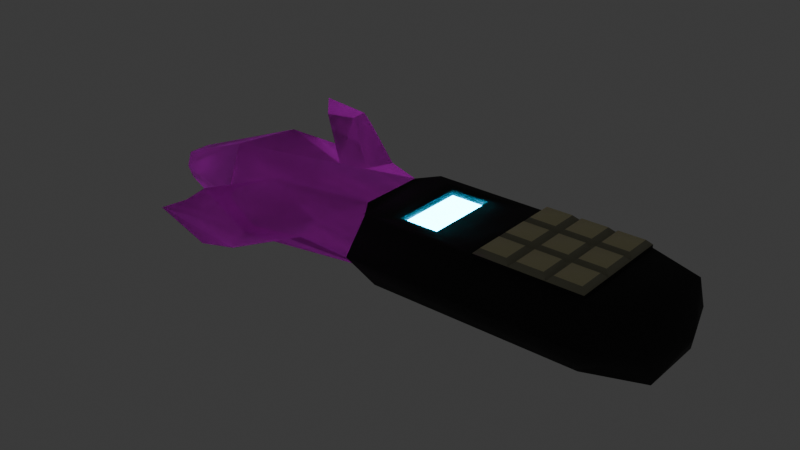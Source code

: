 # Source: phenomena_detector.blend  (saved by Blender 4.0.36; exported with 4.5.12 LTS)
import bpy
from mathutils import Matrix  # noqa: F401  (used for matrix-valued properties, if any)

bpy.ops.wm.read_factory_settings(use_empty=True)
scene = bpy.context.scene
scene.name = 'Scene'

# ---- collections
col_collection = bpy.data.collections.new('Collection'); scene.collection.children.link(col_collection)

# ---- materials (node trees are filled in below, after node groups)
mat_body = bpy.data.materials.new('Body')
mat_body.use_transparent_shadow = False
mat_gem = bpy.data.materials.new('Gem')
mat_gem.surface_render_method = 'BLENDED'
mat_gem.blend_method = 'BLEND'
mat_gem.use_transparent_shadow = False
mat_screen = bpy.data.materials.new('Screen')
mat_screen.use_transparent_shadow = False
mat_buttontop = bpy.data.materials.new('ButtonTop')
mat_buttontop.use_transparent_shadow = False
mat_buttonbottom = bpy.data.materials.new('ButtonBottom')
mat_buttonbottom.use_transparent_shadow = False
mat_gemoff = bpy.data.materials.new('GemOff')
mat_gemoff.surface_render_method = 'BLENDED'
mat_gemoff.blend_method = 'BLEND'
mat_gemoff.use_transparent_shadow = False
mat_screenoff = bpy.data.materials.new('ScreenOff')
mat_screenoff.use_transparent_shadow = False

# ---- material node trees
mat_body.use_nodes = True; mat_body.node_tree.nodes.clear()
_N = mat_body.node_tree.nodes; _L = mat_body.node_tree.links
n0 = _N.new('ShaderNodeBsdfPrincipled'); n0.name = 'Principled BSDF'; n0.location = (10, 300)
n0.inputs[0].default_value = (0.03454, 0.03454, 0.03454, 1.0)
n0.inputs[1].default_value = 0.3118
n0.inputs[2].default_value = 0.9014
n0.inputs[3].default_value = 1.45
n1 = _N.new('ShaderNodeOutputMaterial'); n1.name = 'Material Output'; n1.location = (300, 300)
_L.new(n0.outputs[0], n1.inputs[0])
n1.is_active_output = True
mat_gem.use_nodes = True; mat_gem.node_tree.nodes.clear()
_N = mat_gem.node_tree.nodes; _L = mat_gem.node_tree.links
n0 = _N.new('ShaderNodeBsdfPrincipled'); n0.name = 'Principled BSDF'; n0.location = (10, 300)
n0.inputs[0].default_value = (0.214, 0.0, 0.188, 1.0)
n0.inputs[3].default_value = 1.45
n0.inputs[4].default_value = 0.7921
n0.inputs[27].default_value = (0.8747, 0.0, 1.0, 1.0)
n0.inputs[28].default_value = 1.0
n1 = _N.new('ShaderNodeOutputMaterial'); n1.name = 'Material Output'; n1.location = (300, 300)
_L.new(n0.outputs[0], n1.inputs[0])
n1.is_active_output = True
mat_screen.use_nodes = True; mat_screen.node_tree.nodes.clear()
_N = mat_screen.node_tree.nodes; _L = mat_screen.node_tree.links
n0 = _N.new('ShaderNodeBsdfPrincipled'); n0.name = 'Principled BSDF'; n0.location = (10, 300)
n0.inputs[0].default_value = (0.0, 0.6978, 0.8009, 1.0)
n0.inputs[1].default_value = 0.6057
n0.inputs[2].default_value = 0.7366
n0.inputs[3].default_value = 1.45
n0.inputs[27].default_value = (0.002401, 0.8052, 1.0, 1.0)
n0.inputs[28].default_value = 20.0
n1 = _N.new('ShaderNodeOutputMaterial'); n1.name = 'Material Output'; n1.location = (300, 300)
_L.new(n0.outputs[0], n1.inputs[0])
n1.is_active_output = True
mat_buttontop.use_nodes = True; mat_buttontop.node_tree.nodes.clear()
_N = mat_buttontop.node_tree.nodes; _L = mat_buttontop.node_tree.links
n0 = _N.new('ShaderNodeBsdfPrincipled'); n0.name = 'Principled BSDF'; n0.location = (10, 300)
n0.inputs[0].default_value = (0.8001, 0.7469, 0.4283, 1.0)
n0.inputs[3].default_value = 1.45
n1 = _N.new('ShaderNodeOutputMaterial'); n1.name = 'Material Output'; n1.location = (300, 300)
_L.new(n0.outputs[0], n1.inputs[0])
n1.is_active_output = True
mat_buttonbottom.use_nodes = True; mat_buttonbottom.node_tree.nodes.clear()
_N = mat_buttonbottom.node_tree.nodes; _L = mat_buttonbottom.node_tree.links
n0 = _N.new('ShaderNodeBsdfPrincipled'); n0.name = 'Principled BSDF'; n0.location = (10, 300)
n0.inputs[0].default_value = (0.3626, 0.3546, 0.2449, 1.0)
n0.inputs[3].default_value = 1.45
n1 = _N.new('ShaderNodeOutputMaterial'); n1.name = 'Material Output'; n1.location = (300, 300)
_L.new(n0.outputs[0], n1.inputs[0])
n1.is_active_output = True
mat_gemoff.use_nodes = True; mat_gemoff.node_tree.nodes.clear()
_N = mat_gemoff.node_tree.nodes; _L = mat_gemoff.node_tree.links
n0 = _N.new('ShaderNodeBsdfPrincipled'); n0.name = 'Principled BSDF'; n0.location = (10, 300)
n0.inputs[0].default_value = (0.214, 0.0, 0.188, 1.0)
n0.inputs[3].default_value = 1.45
n0.inputs[4].default_value = 0.7921
n0.inputs[27].default_value = (0.8747, 0.0, 1.0, 1.0)
n1 = _N.new('ShaderNodeOutputMaterial'); n1.name = 'Material Output'; n1.location = (300, 300)
_L.new(n0.outputs[0], n1.inputs[0])
n1.is_active_output = True
mat_screenoff.use_nodes = True; mat_screenoff.node_tree.nodes.clear()
_N = mat_screenoff.node_tree.nodes; _L = mat_screenoff.node_tree.links
n0 = _N.new('ShaderNodeBsdfPrincipled'); n0.name = 'Principled BSDF'; n0.location = (10, 300)
n0.inputs[0].default_value = (0.0, 0.6978, 0.8009, 1.0)
n0.inputs[1].default_value = 0.6057
n0.inputs[2].default_value = 0.7366
n0.inputs[3].default_value = 1.45
n0.inputs[27].default_value = (0.002401, 0.8052, 1.0, 1.0)
n1 = _N.new('ShaderNodeOutputMaterial'); n1.name = 'Material Output'; n1.location = (300, 300)
_L.new(n0.outputs[0], n1.inputs[0])
n1.is_active_output = True

# ---- world
world_world = bpy.data.worlds.new('World'); scene.world = world_world
world_world.use_nodes = True; world_world.node_tree.nodes.clear()
_N = world_world.node_tree.nodes; _L = world_world.node_tree.links
n0 = _N.new('ShaderNodeOutputWorld'); n0.name = 'World Output'; n0.location = (300, 300)
n1 = _N.new('ShaderNodeBackground'); n1.name = 'Background'; n1.location = (10, 300)
n1.inputs[0].default_value = (0.05088, 0.05088, 0.05088, 1.0)
_L.new(n1.outputs[0], n0.inputs[0])
n0.is_active_output = True
world_world.color = (0.05088, 0.05088, 0.05088)
world_world.use_sun_shadow = False
world_world.sun_shadow_jitter_overblur = 0.0

# ---- meshes
me_sphere = bpy.data.meshes.new('Sphere')
me_sphere.from_pydata([(0.1979, -0.04156, 0.04156), (-0.06134, -0.04662, 0.04097), (-0.1109, -0.04662, 0.04097), (-0.1626, -0.04156, 0.04156), (0.1979, 0.04156, 0.04156), (-0.06134, 0.04662, 0.04097), (-0.1109, 0.04662, 0.04097), (-0.1626, 0.04156, 0.04156), (0.1979, 0.05878, -2.36e-09), (0.1479, 0.09511, -1.763e-09), (-0.1479, 0.09511, 1.763e-09), (-0.1626, 0.05878, 3.963e-10), (0.1979, 0.04156, -0.04156), (0.1316, 0.06725, -0.04097), (-0.1316, 0.06725, -0.04097), (-0.1626, 0.04156, -0.04156), (0.217, 1.897e-08, -2.587e-09), (0.1979, -0.04156, -0.04156), (0.1316, -0.06725, -0.04097), (-0.1316, -0.06725, -0.04097), (-0.1626, -0.04156, -0.04156), (0.1979, -0.05878, -2.36e-09), (0.1479, -0.09511, -1.763e-09), (-0.1479, -0.09511, 1.763e-09), (-0.1626, -0.05878, 3.963e-10), (0.1316, -0.06725, 0.04097), (-0.1445, -0.06725, 0.04097), (0.1316, 0.06725, 0.04097), (-0.1445, 0.06725, 0.04097), (-0.06134, -0.04662, 0.03378), (-0.1109, -0.04662, 0.03378), (-0.06134, 0.04662, 0.03378), (-0.1109, 0.04662, 0.03378), (6.368e-09, -0.06725, 0.04097), (-5.391e-09, 0.06725, 0.04097), (-8.314e-09, 0.09511, 9.915e-17), (-6.368e-09, 0.06725, -0.04097), (5.391e-09, -0.06725, -0.04097), (8.314e-09, -0.09511, -9.915e-17), (0.1316, -0.06725, 0.04097), (0.1316, 0.06725, 0.04097), (6.368e-09, -0.06725, 0.04097), (-5.391e-09, 0.06725, 0.04097), (0.1258, -0.0615, 0.0505), (0.1316, -0.06725, 0.04475), (0.1258, 0.0615, 0.0505), (0.1316, 0.06725, 0.04475), (0.00575, -0.0615, 0.0505), (6.413e-09, -0.06725, 0.04475), (-5.345e-09, 0.06725, 0.04475), (0.00575, 0.0615, 0.0505), (0.1258, -0.02817, 0.0505), (0.1316, -0.02242, 0.04475), (0.1258, -0.01667, 0.0505), (0.1258, 0.02817, 0.0505), (0.1258, 0.01667, 0.0505), (0.1316, 0.02242, 0.04475), (0.09345, -0.0615, 0.0505), (0.08195, -0.0615, 0.0505), (0.0877, -0.06725, 0.04475), (0.0381, -0.0615, 0.0505), (0.04385, -0.06725, 0.04475), (0.0496, -0.0615, 0.0505), (0.09345, 0.0615, 0.0505), (0.0877, 0.06725, 0.04475), (0.08195, 0.0615, 0.0505), (0.0381, 0.0615, 0.0505), (0.0496, 0.0615, 0.0505), (0.04385, 0.06725, 0.04475), (0.00575, -0.02817, 0.0505), (0.00575, -0.01667, 0.0505), (2.493e-09, -0.02242, 0.04475), (0.00575, 0.02817, 0.0505), (-1.426e-09, 0.02242, 0.04475), (0.00575, 0.01667, 0.0505), (0.0381, 0.01667, 0.0505), (0.0496, 0.01667, 0.0505), (0.0496, 0.02817, 0.0505), (0.0381, 0.02817, 0.0505), (0.09345, 0.01667, 0.0505), (0.09345, 0.02817, 0.0505), (0.08195, 0.02817, 0.0505), (0.08195, 0.01667, 0.0505), (0.0381, -0.02817, 0.0505), (0.0496, -0.02817, 0.0505), (0.0496, -0.01667, 0.0505), (0.0381, -0.01667, 0.0505), (0.09345, -0.02817, 0.0505), (0.09345, -0.01667, 0.0505), (0.08195, -0.01667, 0.0505), (0.08195, -0.02817, 0.0505), (0.09345, -0.02255, 0.04466), (0.0496, -0.02247, 0.04466), (0.00575, -0.0224, 0.04466), (0.08195, -0.02253, 0.04466), (0.0381, -0.02245, 0.04466), (0.1258, -0.02242, 0.04466), (0.0496, 0.02237, 0.04466), (0.09345, 0.0224, 0.04466), (0.00575, 0.02234, 0.04466), (0.08195, 0.02239, 0.04466), (0.0381, 0.02236, 0.04466), (0.1258, 0.02242, 0.04466), (0.0877, 0.02817, 0.04466), (0.0877, -0.02817, 0.04466), (0.0877, 0.0615, 0.04466), (0.0877, 0.02239, 0.04466), (0.0877, -0.02254, 0.04466), (0.0877, 0.01667, 0.04466), (0.0877, -0.01667, 0.04466), (0.0877, -0.0615, 0.04466), (0.04385, 0.02236, 0.04466), (0.04385, -0.02817, 0.04466), (0.04385, -0.0615, 0.04466), (0.04385, 0.0615, 0.04466), (0.04385, 0.01667, 0.04466), (0.04385, -0.01667, 0.04466), (0.04385, -0.02246, 0.04466), (0.04385, 0.02817, 0.04466)], [], [(38, 22, 39, 41), (21, 16, 0), (24, 23, 26, 3), (22, 21, 0, 39), (40, 4, 8, 9), (42, 40, 9, 35), (4, 16, 8), (7, 28, 10, 11), (9, 8, 12, 13), (35, 9, 13, 36), (8, 16, 12), (11, 10, 14, 15), (5, 6, 32, 31), (3, 26, 28, 7), (20, 15, 14, 19), (37, 36, 13, 18), (17, 18, 13, 12), (12, 16, 17), (0, 16, 4), (39, 0, 4, 40), (18, 17, 21, 22), (37, 18, 22, 38), (17, 16, 21), (20, 19, 23, 24), (15, 11, 7, 3, 24, 20), (6, 2, 30, 32), (2, 6, 28, 26), (2, 1, 29, 30), (69, 47, 60, 83), (1, 5, 31, 29), (1, 2, 26, 41, 42, 28, 6, 5), (19, 37, 38, 23), (19, 14, 36, 37), (10, 35, 36, 14), (28, 42, 35, 10), (23, 38, 41, 26), (39, 40, 27, 25), (41, 39, 25, 33), (40, 42, 34, 27), (42, 41, 33, 34), (63, 80, 54, 45), (87, 57, 43, 51), (50, 72, 78, 66), (25, 27, 46, 56, 52, 44), (27, 34, 49, 68, 64, 46), (84, 62, 58, 90), (79, 88, 53, 55), (74, 70, 86, 75), (76, 85, 89, 82), (34, 33, 48, 71, 73, 49), (67, 77, 81, 65), (51, 52, 96), (54, 102, 56), (57, 110, 59), (60, 61, 113), (63, 64, 105), (66, 114, 68), (69, 93, 71), (72, 73, 99), (75, 115, 111, 101), (79, 98, 106, 108), (83, 112, 117, 95), (87, 91, 107, 104), (56, 46, 45, 54), (60, 47, 48, 61), (68, 49, 50, 66), (72, 50, 49, 73), (44, 52, 51, 43), (52, 56, 55, 53), (43, 57, 59, 44), (58, 62, 61, 59), (46, 64, 63, 45), (64, 68, 67, 65), (47, 69, 71, 48), (70, 74, 73, 71), (79, 55, 102, 98), (74, 75, 101, 99), (76, 82, 100, 97), (87, 51, 96, 91), (69, 83, 95, 93), (84, 90, 94, 92), (77, 67, 114, 118), (80, 63, 105, 103), (85, 76, 115, 116), (88, 79, 108, 109), (62, 84, 112, 113), (57, 87, 104, 110), (33, 25, 44, 59, 61, 48), (95, 117, 116, 86), (94, 107, 109, 89), (93, 95, 86, 70), (92, 94, 89, 85), (71, 93, 70), (91, 96, 53, 88), (96, 52, 53), (99, 73, 74), (98, 102, 54, 80), (56, 102, 55), (99, 101, 78, 72), (101, 111, 118, 78), (97, 100, 81, 77), (100, 106, 103, 81), (103, 106, 98, 80), (103, 105, 65, 81), (105, 64, 65), (104, 107, 94, 90), (110, 104, 90, 58), (109, 107, 91, 88), (59, 110, 58), (108, 106, 100, 82), (109, 108, 82, 89), (113, 61, 62), (117, 112, 84, 92), (113, 112, 83, 60), (116, 117, 92, 85), (111, 115, 76, 97), (116, 115, 75, 86), (68, 114, 67), (118, 111, 97, 77), (118, 114, 66, 78)])
me_sphere.polygons.foreach_set('use_smooth', [True] * 120)
me_sphere.polygons.foreach_set('material_index', [0, 0, 0, 0, 0, 0, 0, 0, 0, 0, 0, 0, 0, 0, 0, 0, 0, 0, 0, 0, 0, 0, 0, 0, 0, 0, 0, 0, 3, 0, 0, 0, 0, 0, 0, 0, 0, 0, 0, 0, 3, 3, 3, 0, 0, 3, 3, 3, 3, 0, 3, 4, 4, 4, 4, 4, 4, 4, 4, 4, 4, 4, 4, 4, 4, 4, 4, 4, 4, 4, 4, 4, 4, 4, 4, 4, 4, 4, 4, 4, 4, 4, 4, 4, 4, 4, 4, 0, 4, 4, 4, 4, 4, 4, 4, 4, 4, 4, 4, 4, 4, 4, 4, 4, 4, 4, 4, 4, 4, 4, 4, 4, 4, 4, 4, 4, 4, 4, 4, 4])
_uv = me_sphere.uv_layers.new(name='UVMap')
_uv.uv.foreach_set('vector', [0.75, 0.5, 0.75, 0.6, 0.625, 0.6, 0.625, 0.5, 0.75, 0.8, 0.6875, 1.0, 0.625, 0.8, 0.75, 0.2, 0.75, 0.4, 0.625, 0.4, 0.625, 0.2, 0.75, 0.6, 0.75, 0.8, 0.625, 0.8, 0.625, 0.6, 0.375, 0.6, 0.375, 0.8, 0.25, 0.8, 0.25, 0.6, 0.375, 0.5, 0.375, 0.6, 0.25, 0.6, 0.25, 0.5, 0.375, 0.8, 0.3125, 1.0, 0.25, 0.8, 0.375, 0.2, 0.375, 0.4, 0.25, 0.4, 0.25, 0.2, 0.25, 0.6, 0.25, 0.8, 0.125, 0.8, 0.125, 0.6, 0.25, 0.5, 0.25, 0.6, 0.125, 0.6, 0.125, 0.5, 0.25, 0.8, 0.1875, 1.0, 0.125, 0.8, 0.25, 0.2, 0.25, 0.4, 0.125, 0.4, 0.125, 0.2, 0.4133, 0.5843, 0.4133, 0.4157, 0.4133, 0.4157, 0.4133, 0.5843, 0.625, 0.2, 0.625, 0.4, 0.375, 0.4, 0.375, 0.2, 0.875, 0.2, 0.125, 0.2, 0.125, 0.4, 0.875, 0.4, 0.875, 0.5, 0.125, 0.5, 0.125, 0.6, 0.875, 0.6, 0.875, 0.8, 0.875, 0.6, 0.125, 0.6, 0.125, 0.8, 0.125, 0.8, 0.1875, 1.0, 0.875, 0.8, 0.625, 0.8, 0.3125, 1.0, 0.375, 0.8, 0.625, 0.6, 0.625, 0.8, 0.375, 0.8, 0.375, 0.6, 0.875, 0.6, 0.875, 0.8, 0.75, 0.8, 0.75, 0.6, 0.875, 0.5, 0.875, 0.6, 0.75, 0.6, 0.75, 0.5, 0.875, 0.8, 0.8125, 1.0, 0.75, 0.8, 0.875, 0.2, 0.875, 0.4, 0.75, 0.4, 0.75, 0.2, 0.0, 0.0, 0.0, 0.0, 0.0, 0.0, 0.0, 0.0, 0.0, 0.0, 0.0, 0.0, 0.4133, 0.4157, 0.5867, 0.4157, 0.5867, 0.4157, 0.4133, 0.4157, 0.5867, 0.4157, 0.4133, 0.4157, 0.375, 0.4, 0.625, 0.4, 0.5867, 0.4157, 0.5867, 0.5843, 0.5867, 0.5843, 0.5867, 0.4157, 0.5524, 0.5044, 0.6143, 0.5044, 0.6143, 0.529, 0.5524, 0.529, 0.5867, 0.5843, 0.4133, 0.5843, 0.4133, 0.5843, 0.5867, 0.5843, 0.5867, 0.5843, 0.5867, 0.4157, 0.625, 0.4, 0.625, 0.5, 0.375, 0.5, 0.375, 0.4, 0.4133, 0.4157, 0.4133, 0.5843, 0.875, 0.4, 0.875, 0.5, 0.75, 0.5, 0.75, 0.4, 0.875, 0.4, 0.125, 0.4, 0.125, 0.5, 0.875, 0.5, 0.25, 0.4, 0.25, 0.5, 0.125, 0.5, 0.125, 0.4, 0.375, 0.4, 0.375, 0.5, 0.25, 0.5, 0.25, 0.4, 0.75, 0.4, 0.75, 0.5, 0.625, 0.5, 0.625, 0.4, 0.625, 0.6, 0.375, 0.6, 0.375, 0.6, 0.625, 0.6, 0.625, 0.5, 0.625, 0.6, 0.625, 0.6, 0.625, 0.5, 0.375, 0.6, 0.375, 0.5, 0.375, 0.5, 0.375, 0.6, 0.375, 0.5, 0.625, 0.5, 0.625, 0.5, 0.375, 0.5, 0.3857, 0.571, 0.4476, 0.571, 0.4476, 0.5956, 0.3857, 0.5956, 0.5524, 0.571, 0.6143, 0.571, 0.6143, 0.5956, 0.5524, 0.5956, 0.3857, 0.5044, 0.4476, 0.5044, 0.4476, 0.529, 0.3857, 0.529, 0.625, 0.6, 0.375, 0.6, 0.375, 0.6, 0.4583, 0.6, 0.5417, 0.6, 0.625, 0.6, 0.375, 0.6, 0.375, 0.5, 0.375, 0.5, 0.375, 0.5333, 0.375, 0.5667, 0.375, 0.6, 0.5524, 0.5377, 0.6143, 0.5377, 0.6143, 0.5623, 0.5524, 0.5623, 0.469, 0.571, 0.531, 0.571, 0.531, 0.5956, 0.469, 0.5956, 0.469, 0.5044, 0.531, 0.5044, 0.531, 0.529, 0.469, 0.529, 0.469, 0.5377, 0.531, 0.5377, 0.531, 0.5623, 0.469, 0.5623, 0.375, 0.5, 0.625, 0.5, 0.625, 0.5, 0.5417, 0.5, 0.4583, 0.5, 0.375, 0.5, 0.3857, 0.5377, 0.4476, 0.5377, 0.4476, 0.5623, 0.3857, 0.5623, 0.5524, 0.5956, 0.5417, 0.6, 0.5417, 0.5956, 0.4476, 0.5956, 0.4583, 0.5956, 0.4583, 0.6, 0.6143, 0.571, 0.6143, 0.5667, 0.625, 0.5667, 0.6143, 0.529, 0.625, 0.5333, 0.6143, 0.5333, 0.3857, 0.571, 0.375, 0.5667, 0.3857, 0.5667, 0.3857, 0.529, 0.3857, 0.5333, 0.375, 0.5333, 0.5524, 0.5044, 0.5416, 0.5044, 0.5417, 0.5, 0.4476, 0.5044, 0.4583, 0.5, 0.4585, 0.5044, 0.469, 0.529, 0.469, 0.5333, 0.4584, 0.5333, 0.4584, 0.529, 0.469, 0.571, 0.4584, 0.571, 0.4584, 0.5667, 0.469, 0.5667, 0.5524, 0.529, 0.5524, 0.5333, 0.5417, 0.5333, 0.5417, 0.529, 0.5524, 0.571, 0.5419, 0.571, 0.5419, 0.5667, 0.5524, 0.5667, 0.4583, 0.6, 0.375, 0.6, 0.3857, 0.5956, 0.4476, 0.5956, 0.6143, 0.529, 0.6143, 0.5044, 0.625, 0.5, 0.625, 0.5333, 0.375, 0.5333, 0.375, 0.5, 0.3857, 0.5044, 0.3857, 0.529, 0.4476, 0.5044, 0.3857, 0.5044, 0.375, 0.5, 0.4583, 0.5, 0.625, 0.6, 0.5417, 0.6, 0.5524, 0.5956, 0.6143, 0.5956, 0.5417, 0.6, 0.4583, 0.6, 0.469, 0.5956, 0.531, 0.5956, 0.6143, 0.5956, 0.6143, 0.571, 0.625, 0.5667, 0.625, 0.6, 0.6143, 0.5623, 0.6143, 0.5377, 0.625, 0.5333, 0.625, 0.5667, 0.375, 0.6, 0.375, 0.5667, 0.3857, 0.571, 0.3857, 0.5956, 0.375, 0.5667, 0.375, 0.5333, 0.3857, 0.5377, 0.3857, 0.5623, 0.6143, 0.5044, 0.5524, 0.5044, 0.5417, 0.5, 0.625, 0.5, 0.531, 0.5044, 0.469, 0.5044, 0.4583, 0.5, 0.5417, 0.5, 0.469, 0.571, 0.469, 0.5956, 0.4583, 0.5956, 0.4584, 0.571, 0.469, 0.5044, 0.469, 0.529, 0.4584, 0.529, 0.4585, 0.5044, 0.469, 0.5377, 0.469, 0.5623, 0.4584, 0.5623, 0.4584, 0.5377, 0.5524, 0.571, 0.5524, 0.5956, 0.5417, 0.5956, 0.5419, 0.571, 0.5524, 0.5044, 0.5524, 0.529, 0.5417, 0.529, 0.5416, 0.5044, 0.5524, 0.5377, 0.5524, 0.5623, 0.5419, 0.5623, 0.5418, 0.5377, 0.4476, 0.5377, 0.3857, 0.5377, 0.3857, 0.5333, 0.4476, 0.5333, 0.4476, 0.571, 0.3857, 0.571, 0.3857, 0.5667, 0.4476, 0.5667, 0.531, 0.5377, 0.469, 0.5377, 0.469, 0.5333, 0.531, 0.5333, 0.531, 0.571, 0.469, 0.571, 0.469, 0.5667, 0.531, 0.5667, 0.6143, 0.5377, 0.5524, 0.5377, 0.5524, 0.5333, 0.6143, 0.5333, 0.6143, 0.571, 0.5524, 0.571, 0.5524, 0.5667, 0.6143, 0.5667, 0.625, 0.5, 0.625, 0.6, 0.625, 0.6, 0.625, 0.5667, 0.625, 0.5333, 0.625, 0.5, 0.5417, 0.529, 0.5417, 0.5333, 0.531, 0.5333, 0.531, 0.529, 0.5419, 0.5623, 0.5419, 0.5667, 0.531, 0.5667, 0.531, 0.5623, 0.5416, 0.5044, 0.5417, 0.529, 0.531, 0.529, 0.531, 0.5044, 0.5418, 0.5377, 0.5419, 0.5623, 0.531, 0.5623, 0.531, 0.5377, 0.5417, 0.5, 0.5416, 0.5044, 0.531, 0.5044, 0.5419, 0.571, 0.5417, 0.5956, 0.531, 0.5956, 0.531, 0.571, 0.5417, 0.5956, 0.5417, 0.6, 0.531, 0.5956, 0.4585, 0.5044, 0.4583, 0.5, 0.469, 0.5044, 0.4584, 0.571, 0.4583, 0.5956, 0.4476, 0.5956, 0.4476, 0.571, 0.4583, 0.6, 0.4583, 0.5956, 0.469, 0.5956, 0.4585, 0.5044, 0.4584, 0.529, 0.4476, 0.529, 0.4476, 0.5044, 0.4584, 0.529, 0.4584, 0.5333, 0.4476, 0.5333, 0.4476, 0.529, 0.4584, 0.5377, 0.4584, 0.5623, 0.4476, 0.5623, 0.4476, 0.5377, 0.4584, 0.5623, 0.4584, 0.5667, 0.4476, 0.5667, 0.4476, 0.5623, 0.4476, 0.5667, 0.4584, 0.5667, 0.4584, 0.571, 0.4476, 0.571, 0.4476, 0.5667, 0.3857, 0.5667, 0.3857, 0.5623, 0.4476, 0.5623, 0.3857, 0.5667, 0.375, 0.5667, 0.3857, 0.5623, 0.5524, 0.5667, 0.5419, 0.5667, 0.5419, 0.5623, 0.5524, 0.5623, 0.6143, 0.5667, 0.5524, 0.5667, 0.5524, 0.5623, 0.6143, 0.5623, 0.531, 0.5667, 0.5419, 0.5667, 0.5419, 0.571, 0.531, 0.571, 0.625, 0.5667, 0.6143, 0.5667, 0.6143, 0.5623, 0.469, 0.5667, 0.4584, 0.5667, 0.4584, 0.5623, 0.469, 0.5623, 0.531, 0.5667, 0.469, 0.5667, 0.469, 0.5623, 0.531, 0.5623, 0.6143, 0.5333, 0.625, 0.5333, 0.6143, 0.5377, 0.5417, 0.5333, 0.5524, 0.5333, 0.5524, 0.5377, 0.5418, 0.5377, 0.6143, 0.5333, 0.5524, 0.5333, 0.5524, 0.529, 0.6143, 0.529, 0.531, 0.5333, 0.5417, 0.5333, 0.5418, 0.5377, 0.531, 0.5377, 0.4584, 0.5333, 0.469, 0.5333, 0.469, 0.5377, 0.4584, 0.5377, 0.531, 0.5333, 0.469, 0.5333, 0.469, 0.529, 0.531, 0.529, 0.375, 0.5333, 0.3857, 0.5333, 0.3857, 0.5377, 0.4476, 0.5333, 0.4584, 0.5333, 0.4584, 0.5377, 0.4476, 0.5377, 0.4476, 0.5333, 0.3857, 0.5333, 0.3857, 0.529, 0.4476, 0.529])
me_sphere.materials.append(mat_body)
me_sphere.materials.append(mat_gem)
me_sphere.materials.append(mat_screen)
me_sphere.materials.append(mat_buttontop)
me_sphere.materials.append(mat_buttonbottom)
me_sphere.materials.append(mat_gemoff)
me_sphere.materials.append(mat_screenoff)
me_sphere.update()
me_sphere_001 = bpy.data.meshes.new('Sphere.001')
me_sphere_001.from_pydata([(-0.1626, -0.04156, 0.04156), (-0.1626, 0.04156, 0.04156), (-0.1626, 0.05878, 3.963e-10), (-0.1626, 0.04156, -0.04156), (-0.3532, -0.05538, 0.06563), (-0.1626, -0.04156, -0.04156), (-0.1626, -0.05878, 3.963e-10), (-0.3774, 0.05912, 0.04156), (-0.3532, 0.09077, 0.005091), (-0.3532, 0.06569, -0.05545), (-0.3532, -0.05538, -0.05545), (-0.3532, -0.08045, 0.005091), (-0.4943, 0.01819, -0.0146), (-0.4943, 0.01218, 0.003005), (-0.4943, -0.01687, -0.0322), (-0.4943, 0.01218, -0.0322), (-0.4943, -0.01687, 0.003005), (-0.4943, -0.02289, -0.0146), (-0.2113, 0.05912, 0.04156), (-0.2961, 0.05912, 0.04156), (-0.2583, 0.0171, 0.04156), (-0.2244, 0.0264, 0.04156), (-0.2392, 0.07644, 0.0158), (-0.2746, 0.07663, 0.02138), (-0.2862, 0.09349, 0.07673), (-0.3562, 0.1037, 0.07673), (-0.3184, 0.06169, 0.07673), (-0.2845, 0.07099, 0.07673), (-0.2994, 0.121, 0.05097), (-0.3347, 0.1212, 0.05655), (-0.3483, -0.07944, 0.004959), (-0.2334, -0.05579, 0.00189), (-0.2975, -0.05547, 0.03626), (-0.3425, -0.07104, 0.02218), (-0.3337, -0.0596, -0.03605), (-0.2653, -0.04718, -0.03392), (-0.3904, -0.1499, 0.004905), (-0.2754, -0.1262, 0.001835), (-0.3396, -0.1259, 0.0362), (-0.3554, -0.1415, 0.02212), (-0.3466, -0.13, -0.0361), (-0.3074, -0.1176, -0.03398)], [], [(4, 11, 17, 16), (6, 0, 4, 11, 30, 33, 32, 31), (5, 6, 31, 35, 34, 30, 11, 10), (3, 5, 10, 9), (2, 3, 9, 8), (1, 2, 8, 7, 19, 23, 22, 18), (0, 1, 18, 21, 20, 19, 7, 4), (13, 16, 17, 14, 15, 12), (7, 4, 16, 13), (9, 8, 12, 15), (11, 10, 14, 17), (10, 9, 15, 14), (8, 7, 13, 12), (25, 26, 27, 24), (19, 20, 26, 25), (22, 23, 29, 28), (24, 28, 29, 25), (20, 21, 27, 26), (23, 19, 25, 29), (18, 22, 28, 24), (21, 18, 24, 27), (37, 38, 39, 36), (31, 32, 38, 37), (34, 35, 41, 40), (36, 40, 41, 37), (32, 33, 39, 38), (35, 31, 37, 41), (30, 34, 40, 36), (33, 30, 36, 39)])
me_sphere_001.polygons.foreach_set('use_smooth', [True] * 29)
me_sphere_001.polygons.foreach_set('material_index', [1, 1, 1, 1, 1, 1, 1, 1, 1, 1, 1, 1, 1, 1, 1, 1, 1, 1, 1, 1, 1, 1, 1, 1, 1, 1, 1, 1, 1])
_uv = me_sphere_001.uv_layers.new(name='UVMap')
_uv.uv.foreach_set('vector', [0.0, 0.0, 0.0, 0.0, 0.0, 0.0, 0.0, 0.0, 0.75, 0.2, 0.625, 0.2, 0.0, 0.0, 0.0, 0.0, 0.01934, 0.005157, 0.0396, 0.0113, 0.1977, 0.05844, 0.4716, 0.1257, 0.875, 0.2, 0.75, 0.2, 0.4716, 0.1257, 0.3862, 0.09222, 0.08484, 0.02053, 0.01934, 0.005157, 0.0, 0.0, 0.0, 0.0, 0.125, 0.2, 0.875, 0.2, 0.0, 0.0, 0.0, 0.0, 0.25, 0.2, 0.125, 0.2, 0.0, 0.0, 0.0, 0.0, 0.375, 0.2, 0.25, 0.2, 0.0, 0.0, 0.0, 0.0, 0.1419, 0.07569, 0.1356, 0.08809, 0.1786, 0.1224, 0.29, 0.1546, 0.625, 0.2, 0.375, 0.2, 0.29, 0.1546, 0.3226, 0.1401, 0.2552, 0.1066, 0.1419, 0.07569, 0.0, 0.0, 0.0, 0.0, 0.0, 0.0, 0.0, 0.0, 0.0, 0.0, 0.0, 0.0, 0.0, 0.0, 0.0, 0.0, 0.0, 0.0, 0.0, 0.0, 0.0, 0.0, 0.0, 0.0, 0.0, 0.0, 0.0, 0.0, 0.0, 0.0, 0.0, 0.0, 0.0, 0.0, 0.0, 0.0, 0.0, 0.0, 0.0, 0.0, 0.0, 0.0, 0.0, 0.0, 0.0, 0.0, 0.0, 0.0, 0.0, 0.0, 0.0, 0.0, 0.0, 0.0, 0.0, 0.0, 0.1419, 0.07569, 0.2552, 0.1066, 0.3226, 0.1401, 0.29, 0.1546, 0.1419, 0.07569, 0.2552, 0.1066, 0.2552, 0.1066, 0.1419, 0.07569, 0.1786, 0.1224, 0.1356, 0.08809, 0.1356, 0.08809, 0.1786, 0.1224, 0.29, 0.1546, 0.1786, 0.1224, 0.1356, 0.08809, 0.1419, 0.07569, 0.2552, 0.1066, 0.3226, 0.1401, 0.3226, 0.1401, 0.2552, 0.1066, 0.1356, 0.08809, 0.1419, 0.07569, 0.1419, 0.07569, 0.1356, 0.08809, 0.29, 0.1546, 0.1786, 0.1224, 0.1786, 0.1224, 0.29, 0.1546, 0.3226, 0.1401, 0.29, 0.1546, 0.29, 0.1546, 0.3226, 0.1401, 0.4716, 0.1257, 0.1977, 0.05844, 0.0396, 0.0113, 0.01934, 0.005157, 0.4716, 0.1257, 0.1977, 0.05844, 0.1977, 0.05844, 0.4716, 0.1257, 0.08484, 0.02053, 0.3862, 0.09222, 0.3862, 0.09222, 0.08484, 0.02053, 0.01934, 0.005157, 0.08484, 0.02053, 0.3862, 0.09222, 0.4716, 0.1257, 0.1977, 0.05844, 0.0396, 0.0113, 0.0396, 0.0113, 0.1977, 0.05844, 0.3862, 0.09222, 0.4716, 0.1257, 0.4716, 0.1257, 0.3862, 0.09222, 0.01934, 0.005157, 0.08484, 0.02053, 0.08484, 0.02053, 0.01934, 0.005157, 0.0396, 0.0113, 0.01934, 0.005157, 0.01934, 0.005157, 0.0396, 0.0113])
me_sphere_001.materials.append(mat_body)
me_sphere_001.materials.append(mat_gem)
me_sphere_001.materials.append(mat_screen)
me_sphere_001.materials.append(mat_buttontop)
me_sphere_001.materials.append(mat_buttonbottom)
me_sphere_001.materials.append(mat_gemoff)
me_sphere_001.materials.append(mat_screenoff)
me_sphere_001.update()
me_sphere_002 = bpy.data.meshes.new('Sphere.002')
me_sphere_002.from_pydata([(-0.06134, -0.04662, 0.03378), (-0.1109, -0.04662, 0.03378), (-0.06134, 0.04662, 0.03378), (-0.1109, 0.04662, 0.03378)], [], [(1, 0, 2, 3)])
me_sphere_002.polygons.foreach_set('use_smooth', [True] * 1)
me_sphere_002.polygons.foreach_set('material_index', [2])
_uv = me_sphere_002.uv_layers.new(name='UVMap')
_uv.uv.foreach_set('vector', [0.5867, 0.4157, 0.5867, 0.5843, 0.4133, 0.5843, 0.4133, 0.4157])
me_sphere_002.materials.append(mat_body)
me_sphere_002.materials.append(mat_gem)
me_sphere_002.materials.append(mat_screen)
me_sphere_002.materials.append(mat_buttontop)
me_sphere_002.materials.append(mat_buttonbottom)
me_sphere_002.materials.append(mat_gemoff)
me_sphere_002.materials.append(mat_screenoff)
me_sphere_002.update()
me_sphere_003 = bpy.data.meshes.new('Sphere.003')
me_sphere_003.from_pydata([(-0.1626, -0.04156, 0.04156), (-0.1626, 0.04156, 0.04156), (-0.1626, 0.05878, 3.963e-10), (-0.1626, 0.04156, -0.04156), (-0.3532, -0.05538, 0.06563), (-0.1626, -0.04156, -0.04156), (-0.1626, -0.05878, 3.963e-10), (-0.3774, 0.05912, 0.04156), (-0.3532, 0.09077, 0.005091), (-0.3532, 0.06569, -0.05545), (-0.3532, -0.05538, -0.05545), (-0.3532, -0.08045, 0.005091), (-0.4943, 0.01819, -0.0146), (-0.4943, 0.01218, 0.003005), (-0.4943, -0.01687, -0.0322), (-0.4943, 0.01218, -0.0322), (-0.4943, -0.01687, 0.003005), (-0.4943, -0.02289, -0.0146), (-0.2113, 0.05912, 0.04156), (-0.2961, 0.05912, 0.04156), (-0.2583, 0.0171, 0.04156), (-0.2244, 0.0264, 0.04156), (-0.2392, 0.07644, 0.0158), (-0.2746, 0.07663, 0.02138), (-0.2862, 0.09349, 0.07673), (-0.3562, 0.1037, 0.07673), (-0.3184, 0.06169, 0.07673), (-0.2845, 0.07099, 0.07673), (-0.2994, 0.121, 0.05097), (-0.3347, 0.1212, 0.05655), (-0.3483, -0.07944, 0.004959), (-0.2334, -0.05579, 0.00189), (-0.2975, -0.05547, 0.03626), (-0.3425, -0.07104, 0.02218), (-0.3337, -0.0596, -0.03605), (-0.2653, -0.04718, -0.03392), (-0.3904, -0.1499, 0.004905), (-0.2754, -0.1262, 0.001835), (-0.3396, -0.1259, 0.0362), (-0.3554, -0.1415, 0.02212), (-0.3466, -0.13, -0.0361), (-0.3074, -0.1176, -0.03398)], [], [(4, 11, 17, 16), (6, 0, 4, 11, 30, 33, 32, 31), (5, 6, 31, 35, 34, 30, 11, 10), (3, 5, 10, 9), (2, 3, 9, 8), (1, 2, 8, 7, 19, 23, 22, 18), (0, 1, 18, 21, 20, 19, 7, 4), (13, 16, 17, 14, 15, 12), (7, 4, 16, 13), (9, 8, 12, 15), (11, 10, 14, 17), (10, 9, 15, 14), (8, 7, 13, 12), (25, 26, 27, 24), (19, 20, 26, 25), (22, 23, 29, 28), (24, 28, 29, 25), (20, 21, 27, 26), (23, 19, 25, 29), (18, 22, 28, 24), (21, 18, 24, 27), (37, 38, 39, 36), (31, 32, 38, 37), (34, 35, 41, 40), (36, 40, 41, 37), (32, 33, 39, 38), (35, 31, 37, 41), (30, 34, 40, 36), (33, 30, 36, 39)])
me_sphere_003.polygons.foreach_set('use_smooth', [True] * 29)
me_sphere_003.polygons.foreach_set('material_index', [5, 5, 5, 5, 5, 5, 5, 5, 5, 5, 5, 5, 5, 5, 5, 5, 5, 5, 5, 5, 5, 5, 5, 5, 5, 5, 5, 5, 5])
_uv = me_sphere_003.uv_layers.new(name='UVMap')
_uv.uv.foreach_set('vector', [0.0, 0.0, 0.0, 0.0, 0.0, 0.0, 0.0, 0.0, 0.75, 0.2, 0.625, 0.2, 0.0, 0.0, 0.0, 0.0, 0.01934, 0.005157, 0.0396, 0.0113, 0.1977, 0.05844, 0.4716, 0.1257, 0.875, 0.2, 0.75, 0.2, 0.4716, 0.1257, 0.3862, 0.09222, 0.08484, 0.02053, 0.01934, 0.005157, 0.0, 0.0, 0.0, 0.0, 0.125, 0.2, 0.875, 0.2, 0.0, 0.0, 0.0, 0.0, 0.25, 0.2, 0.125, 0.2, 0.0, 0.0, 0.0, 0.0, 0.375, 0.2, 0.25, 0.2, 0.0, 0.0, 0.0, 0.0, 0.1419, 0.07569, 0.1356, 0.08809, 0.1786, 0.1224, 0.29, 0.1546, 0.625, 0.2, 0.375, 0.2, 0.29, 0.1546, 0.3226, 0.1401, 0.2552, 0.1066, 0.1419, 0.07569, 0.0, 0.0, 0.0, 0.0, 0.0, 0.0, 0.0, 0.0, 0.0, 0.0, 0.0, 0.0, 0.0, 0.0, 0.0, 0.0, 0.0, 0.0, 0.0, 0.0, 0.0, 0.0, 0.0, 0.0, 0.0, 0.0, 0.0, 0.0, 0.0, 0.0, 0.0, 0.0, 0.0, 0.0, 0.0, 0.0, 0.0, 0.0, 0.0, 0.0, 0.0, 0.0, 0.0, 0.0, 0.0, 0.0, 0.0, 0.0, 0.0, 0.0, 0.0, 0.0, 0.0, 0.0, 0.0, 0.0, 0.1419, 0.07569, 0.2552, 0.1066, 0.3226, 0.1401, 0.29, 0.1546, 0.1419, 0.07569, 0.2552, 0.1066, 0.2552, 0.1066, 0.1419, 0.07569, 0.1786, 0.1224, 0.1356, 0.08809, 0.1356, 0.08809, 0.1786, 0.1224, 0.29, 0.1546, 0.1786, 0.1224, 0.1356, 0.08809, 0.1419, 0.07569, 0.2552, 0.1066, 0.3226, 0.1401, 0.3226, 0.1401, 0.2552, 0.1066, 0.1356, 0.08809, 0.1419, 0.07569, 0.1419, 0.07569, 0.1356, 0.08809, 0.29, 0.1546, 0.1786, 0.1224, 0.1786, 0.1224, 0.29, 0.1546, 0.3226, 0.1401, 0.29, 0.1546, 0.29, 0.1546, 0.3226, 0.1401, 0.4716, 0.1257, 0.1977, 0.05844, 0.0396, 0.0113, 0.01934, 0.005157, 0.4716, 0.1257, 0.1977, 0.05844, 0.1977, 0.05844, 0.4716, 0.1257, 0.08484, 0.02053, 0.3862, 0.09222, 0.3862, 0.09222, 0.08484, 0.02053, 0.01934, 0.005157, 0.08484, 0.02053, 0.3862, 0.09222, 0.4716, 0.1257, 0.1977, 0.05844, 0.0396, 0.0113, 0.0396, 0.0113, 0.1977, 0.05844, 0.3862, 0.09222, 0.4716, 0.1257, 0.4716, 0.1257, 0.3862, 0.09222, 0.01934, 0.005157, 0.08484, 0.02053, 0.08484, 0.02053, 0.01934, 0.005157, 0.0396, 0.0113, 0.01934, 0.005157, 0.01934, 0.005157, 0.0396, 0.0113])
me_sphere_003.materials.append(mat_body)
me_sphere_003.materials.append(mat_gem)
me_sphere_003.materials.append(mat_screen)
me_sphere_003.materials.append(mat_buttontop)
me_sphere_003.materials.append(mat_buttonbottom)
me_sphere_003.materials.append(mat_gemoff)
me_sphere_003.materials.append(mat_screenoff)
me_sphere_003.update()
me_sphere_004 = bpy.data.meshes.new('Sphere.004')
me_sphere_004.from_pydata([(-0.06134, -0.04662, 0.03378), (-0.1109, -0.04662, 0.03378), (-0.06134, 0.04662, 0.03378), (-0.1109, 0.04662, 0.03378)], [], [(1, 0, 2, 3)])
me_sphere_004.polygons.foreach_set('use_smooth', [True] * 1)
me_sphere_004.polygons.foreach_set('material_index', [6])
_uv = me_sphere_004.uv_layers.new(name='UVMap')
_uv.uv.foreach_set('vector', [0.5867, 0.4157, 0.5867, 0.5843, 0.4133, 0.5843, 0.4133, 0.4157])
me_sphere_004.materials.append(mat_body)
me_sphere_004.materials.append(mat_gem)
me_sphere_004.materials.append(mat_screen)
me_sphere_004.materials.append(mat_buttontop)
me_sphere_004.materials.append(mat_buttonbottom)
me_sphere_004.materials.append(mat_gemoff)
me_sphere_004.materials.append(mat_screenoff)
me_sphere_004.update()

# ---- objects
ob_phenomenadetector = bpy.data.objects.new('PhenomenaDetector', me_sphere)
ob_gem = bpy.data.objects.new('Gem', me_sphere_001)
ob_screen = bpy.data.objects.new('Screen', me_sphere_002)
ob_gem_off = bpy.data.objects.new('Gem_Off', me_sphere_003)
ob_screen_off = bpy.data.objects.new('Screen.Off', me_sphere_004)

# ---- transforms, parenting, visibility, modifiers, constraints
ob_phenomenadetector.location = (0.0, 0.0, 0.0)
ob_gem.location = (0.0, 0.0, 0.0)
ob_screen.location = (0.0, 0.0, 0.0)
ob_gem_off.location = (0.0, 0.0, 0.0)
ob_screen_off.location = (0.0, 0.0, 0.0)

# ---- collection membership
col_collection.objects.link(ob_phenomenadetector)
col_collection.objects.link(ob_gem)
col_collection.objects.link(ob_screen)
col_collection.objects.link(ob_gem_off)
col_collection.objects.link(ob_screen_off)

# ---- scene / render settings (as saved in the file)
scene.frame_start = 1; scene.frame_end = 250; scene.frame_set(1)
scene.render.engine = 'BLENDER_EEVEE_NEXT'
scene.cycles.sampling_pattern = 'TABULATED_SOBOL'
bpy.context.view_layer.update()

# ---- added for rendering (the .blend has no active camera): camera
cam_auto = bpy.data.cameras.new('AutoCamera')
cam_auto.lens = 50.0
cam_auto.sensor_width = 36.0
cam_auto.clip_end = 1000.0
ob_auto_camera = bpy.data.objects.new('AutoCamera', cam_auto)
scene.collection.objects.link(ob_auto_camera)
ob_auto_camera.location = (0.576147, -0.8721, 0.582491)
ob_auto_camera.rotation_euler = (1.09748, -7.21219e-08, 0.694738)
scene.camera = ob_auto_camera
bpy.context.view_layer.update()
